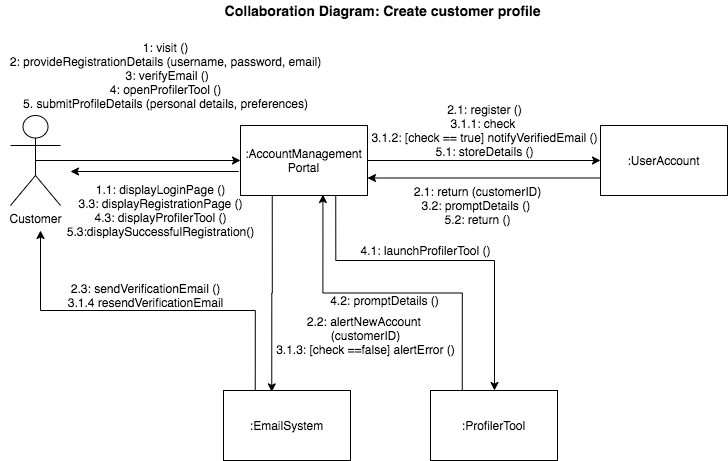

The diagram above was exported from draw.io. Its source (the exported page's mxGraphModel, read from the mxfile embedded in the PNG):
<mxGraphModel dx="898" dy="416" grid="1" gridSize="10" guides="1" tooltips="1" connect="1" arrows="1" fold="1" page="1" pageScale="1" pageWidth="827" pageHeight="1169" math="0" shadow="0">
  <root>
    <mxCell id="1yxQAFQy3rtj7j1nqlV9-0" />
    <mxCell id="1yxQAFQy3rtj7j1nqlV9-1" parent="1yxQAFQy3rtj7j1nqlV9-0" />
    <mxCell id="_meJB5t479ntR9vlZ_PX-4" style="edgeStyle=orthogonalEdgeStyle;rounded=0;orthogonalLoop=1;jettySize=auto;html=1;exitX=0.5;exitY=0.5;exitDx=0;exitDy=0;exitPerimeter=0;entryX=0;entryY=0.5;entryDx=0;entryDy=0;" parent="1yxQAFQy3rtj7j1nqlV9-1" source="1yxQAFQy3rtj7j1nqlV9-2" target="1yxQAFQy3rtj7j1nqlV9-6" edge="1">
      <mxGeometry relative="1" as="geometry" />
    </mxCell>
    <mxCell id="1yxQAFQy3rtj7j1nqlV9-2" value="Customer" style="shape=umlActor;verticalLabelPosition=bottom;labelBackgroundColor=#ffffff;verticalAlign=top;html=1;outlineConnect=0;" parent="1yxQAFQy3rtj7j1nqlV9-1" vertex="1">
      <mxGeometry x="40" y="155" width="50" height="90" as="geometry" />
    </mxCell>
    <mxCell id="_meJB5t479ntR9vlZ_PX-13" style="edgeStyle=orthogonalEdgeStyle;rounded=0;orthogonalLoop=1;jettySize=auto;html=1;exitX=1;exitY=0.5;exitDx=0;exitDy=0;entryX=0;entryY=0.5;entryDx=0;entryDy=0;" parent="1yxQAFQy3rtj7j1nqlV9-1" source="1yxQAFQy3rtj7j1nqlV9-6" target="1yxQAFQy3rtj7j1nqlV9-9" edge="1">
      <mxGeometry relative="1" as="geometry" />
    </mxCell>
    <mxCell id="_meJB5t479ntR9vlZ_PX-40" style="edgeStyle=orthogonalEdgeStyle;rounded=0;orthogonalLoop=1;jettySize=auto;html=1;exitX=0.75;exitY=1;exitDx=0;exitDy=0;" parent="1yxQAFQy3rtj7j1nqlV9-1" source="1yxQAFQy3rtj7j1nqlV9-6" target="1yxQAFQy3rtj7j1nqlV9-8" edge="1">
      <mxGeometry relative="1" as="geometry">
        <Array as="points">
          <mxPoint x="365" y="300" />
          <mxPoint x="524" y="300" />
        </Array>
      </mxGeometry>
    </mxCell>
    <mxCell id="hnDQfwKQuWH7vkIhCW7g-10" style="edgeStyle=orthogonalEdgeStyle;rounded=0;orthogonalLoop=1;jettySize=auto;html=1;exitX=0.25;exitY=1;exitDx=0;exitDy=0;entryX=0.38;entryY=0.02;entryDx=0;entryDy=0;entryPerimeter=0;" edge="1" parent="1yxQAFQy3rtj7j1nqlV9-1" source="1yxQAFQy3rtj7j1nqlV9-6" target="1yxQAFQy3rtj7j1nqlV9-7">
      <mxGeometry relative="1" as="geometry" />
    </mxCell>
    <mxCell id="1yxQAFQy3rtj7j1nqlV9-6" value=":AccountManagement&lt;br&gt;Portal" style="rounded=0;whiteSpace=wrap;html=1;" parent="1yxQAFQy3rtj7j1nqlV9-1" vertex="1">
      <mxGeometry x="270" y="165" width="127" height="70" as="geometry" />
    </mxCell>
    <mxCell id="hnDQfwKQuWH7vkIhCW7g-11" style="edgeStyle=orthogonalEdgeStyle;rounded=0;orthogonalLoop=1;jettySize=auto;html=1;exitX=0.25;exitY=0;exitDx=0;exitDy=0;" edge="1" parent="1yxQAFQy3rtj7j1nqlV9-1" source="1yxQAFQy3rtj7j1nqlV9-7">
      <mxGeometry relative="1" as="geometry">
        <mxPoint x="70" y="270" as="targetPoint" />
        <Array as="points">
          <mxPoint x="285" y="350" />
          <mxPoint x="70" y="350" />
        </Array>
      </mxGeometry>
    </mxCell>
    <mxCell id="1yxQAFQy3rtj7j1nqlV9-7" value=":EmailSystem" style="rounded=0;whiteSpace=wrap;html=1;" parent="1yxQAFQy3rtj7j1nqlV9-1" vertex="1">
      <mxGeometry x="253" y="430" width="127" height="70" as="geometry" />
    </mxCell>
    <mxCell id="hnDQfwKQuWH7vkIhCW7g-5" style="edgeStyle=orthogonalEdgeStyle;rounded=0;orthogonalLoop=1;jettySize=auto;html=1;exitX=0.25;exitY=0;exitDx=0;exitDy=0;entryX=0.649;entryY=0.986;entryDx=0;entryDy=0;entryPerimeter=0;" edge="1" parent="1yxQAFQy3rtj7j1nqlV9-1" source="1yxQAFQy3rtj7j1nqlV9-8" target="1yxQAFQy3rtj7j1nqlV9-6">
      <mxGeometry relative="1" as="geometry" />
    </mxCell>
    <mxCell id="1yxQAFQy3rtj7j1nqlV9-8" value=":ProfilerTool" style="rounded=0;whiteSpace=wrap;html=1;" parent="1yxQAFQy3rtj7j1nqlV9-1" vertex="1">
      <mxGeometry x="460" y="430" width="127" height="70" as="geometry" />
    </mxCell>
    <mxCell id="_meJB5t479ntR9vlZ_PX-20" style="edgeStyle=orthogonalEdgeStyle;rounded=0;orthogonalLoop=1;jettySize=auto;html=1;exitX=0;exitY=0.75;exitDx=0;exitDy=0;entryX=1;entryY=0.75;entryDx=0;entryDy=0;" parent="1yxQAFQy3rtj7j1nqlV9-1" source="1yxQAFQy3rtj7j1nqlV9-9" target="1yxQAFQy3rtj7j1nqlV9-6" edge="1">
      <mxGeometry relative="1" as="geometry" />
    </mxCell>
    <mxCell id="1yxQAFQy3rtj7j1nqlV9-9" value=":UserAccount" style="rounded=0;whiteSpace=wrap;html=1;" parent="1yxQAFQy3rtj7j1nqlV9-1" vertex="1">
      <mxGeometry x="630" y="165" width="127" height="70" as="geometry" />
    </mxCell>
    <mxCell id="_meJB5t479ntR9vlZ_PX-7" value="1: visit ()&lt;br&gt;2: provideRegistrationDetails (username, password, email)&lt;br&gt;&amp;nbsp;3: verifyEmail ()&lt;br&gt;4: openProfilerTool ()&lt;br&gt;5. submitProfileDetails (personal details, preferences)" style="text;html=1;align=center;verticalAlign=middle;resizable=0;points=[];autosize=1;" parent="1yxQAFQy3rtj7j1nqlV9-1" vertex="1">
      <mxGeometry x="30" y="80" width="330" height="70" as="geometry" />
    </mxCell>
    <mxCell id="_meJB5t479ntR9vlZ_PX-10" value="2.1: register ()&lt;br&gt;3.1.1: check&amp;nbsp;&lt;br&gt;3.1.2: [check == true] notifyVerifiedEmail ()&lt;br&gt;5.1: storeDetails ()" style="text;html=1;align=center;verticalAlign=middle;resizable=0;points=[];autosize=1;" parent="1yxQAFQy3rtj7j1nqlV9-1" vertex="1">
      <mxGeometry x="393.5" y="140" width="240" height="60" as="geometry" />
    </mxCell>
    <mxCell id="_meJB5t479ntR9vlZ_PX-17" value="1.1: displayLoginPage ()&lt;br&gt;3.3: displayRegistrationPage ()&lt;br&gt;4.3: displayProfilerTool ()&lt;br&gt;5.3:displaySuccessfulRegistration()" style="text;html=1;align=center;verticalAlign=middle;resizable=0;points=[];autosize=1;" parent="1yxQAFQy3rtj7j1nqlV9-1" vertex="1">
      <mxGeometry x="90" y="220" width="200" height="60" as="geometry" />
    </mxCell>
    <mxCell id="_meJB5t479ntR9vlZ_PX-21" value="2.1: return (customerID)&lt;br&gt;3.2: promptDetails ()&amp;nbsp;&lt;br&gt;5.2: return ()" style="text;html=1;align=center;verticalAlign=middle;resizable=0;points=[];autosize=1;" parent="1yxQAFQy3rtj7j1nqlV9-1" vertex="1">
      <mxGeometry x="437" y="220" width="140" height="50" as="geometry" />
    </mxCell>
    <mxCell id="_meJB5t479ntR9vlZ_PX-23" value="2.2: alertNewAccount &lt;br&gt;(customerID)&lt;br&gt;3.1.3: [check ==false] alertError ()" style="text;html=1;align=center;verticalAlign=middle;resizable=0;points=[];autosize=1;" parent="1yxQAFQy3rtj7j1nqlV9-1" vertex="1">
      <mxGeometry x="300" y="350" width="190" height="50" as="geometry" />
    </mxCell>
    <mxCell id="_meJB5t479ntR9vlZ_PX-35" value="2.3: sendVerificationEmail ()&lt;br&gt;3.1.4 resendVerificationEmail" style="text;html=1;align=center;verticalAlign=middle;resizable=0;points=[];autosize=1;" parent="1yxQAFQy3rtj7j1nqlV9-1" vertex="1">
      <mxGeometry x="90" y="320" width="170" height="30" as="geometry" />
    </mxCell>
    <mxCell id="hnDQfwKQuWH7vkIhCW7g-2" value="4.1: launchProfilerTool ()" style="text;html=1;align=center;verticalAlign=middle;resizable=0;points=[];autosize=1;" vertex="1" parent="1yxQAFQy3rtj7j1nqlV9-1">
      <mxGeometry x="380" y="280" width="150" height="20" as="geometry" />
    </mxCell>
    <mxCell id="hnDQfwKQuWH7vkIhCW7g-6" value="4.2: promptDetails ()" style="text;html=1;align=center;verticalAlign=middle;resizable=0;points=[];autosize=1;" vertex="1" parent="1yxQAFQy3rtj7j1nqlV9-1">
      <mxGeometry x="354" y="330" width="120" height="20" as="geometry" />
    </mxCell>
    <mxCell id="hnDQfwKQuWH7vkIhCW7g-13" value="" style="endArrow=classic;html=1;exitX=-0.014;exitY=0.657;exitDx=0;exitDy=0;exitPerimeter=0;" edge="1" parent="1yxQAFQy3rtj7j1nqlV9-1" source="1yxQAFQy3rtj7j1nqlV9-6">
      <mxGeometry width="50" height="50" relative="1" as="geometry">
        <mxPoint x="480" y="140" as="sourcePoint" />
        <mxPoint x="100" y="211" as="targetPoint" />
      </mxGeometry>
    </mxCell>
    <mxCell id="hnDQfwKQuWH7vkIhCW7g-19" value="&lt;b&gt;&lt;font style=&quot;font-size: 14px&quot;&gt;Collaboration Diagram: Create customer profile&lt;/font&gt;&lt;/b&gt;" style="text;html=1;align=center;verticalAlign=middle;resizable=0;points=[];autosize=1;" vertex="1" parent="1yxQAFQy3rtj7j1nqlV9-1">
      <mxGeometry x="247" y="40" width="330" height="20" as="geometry" />
    </mxCell>
  </root>
</mxGraphModel>